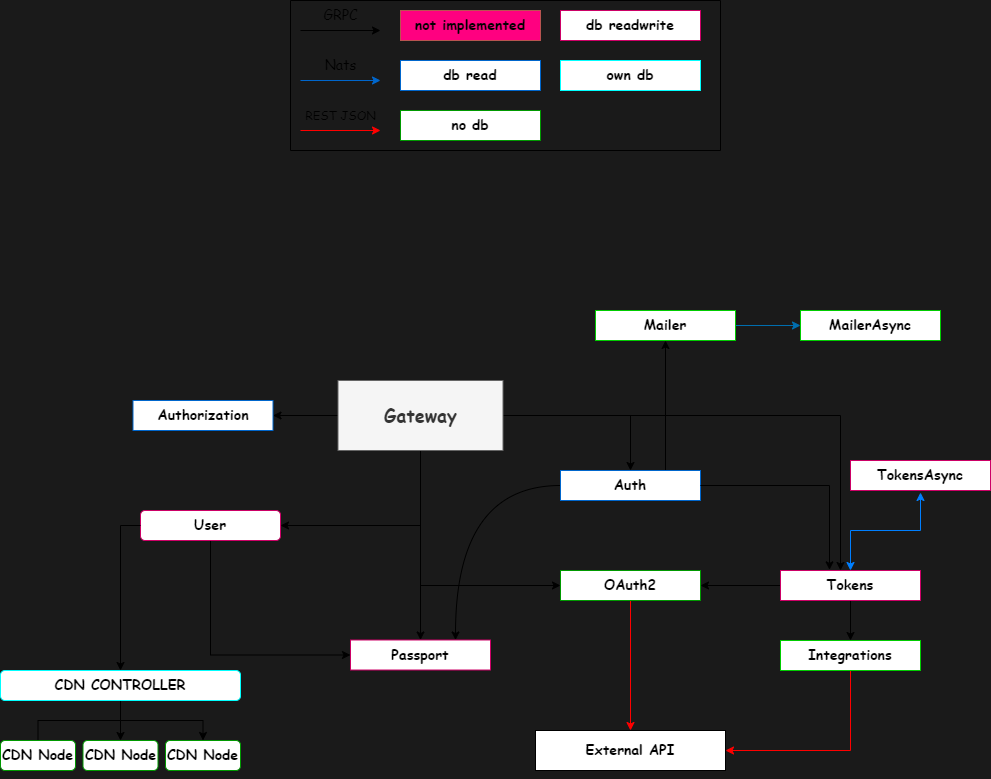

The diagram above was exported from draw.io. Its source (the exported page's mxGraphModel, read from the mxfile embedded in the PNG):
<mxGraphModel dx="1224" dy="1411" grid="1" gridSize="10" guides="1" tooltips="1" connect="1" arrows="1" fold="1" page="0" pageScale="1" pageWidth="850" pageHeight="1100" background="#1A1A1A" math="0" shadow="0">
  <root>
    <mxCell id="0" />
    <mxCell id="1" parent="0" />
    <mxCell id="XDPCOqW1gCRxtCuS24-K-14" style="edgeStyle=orthogonalEdgeStyle;rounded=0;orthogonalLoop=1;jettySize=auto;html=1;exitX=1;exitY=0.5;exitDx=0;exitDy=0;" parent="1" source="XDPCOqW1gCRxtCuS24-K-2" target="XDPCOqW1gCRxtCuS24-K-6" edge="1">
      <mxGeometry relative="1" as="geometry" />
    </mxCell>
    <mxCell id="XDPCOqW1gCRxtCuS24-K-16" style="edgeStyle=orthogonalEdgeStyle;rounded=0;orthogonalLoop=1;jettySize=auto;html=1;exitX=1;exitY=0.5;exitDx=0;exitDy=0;entryX=0.5;entryY=0;entryDx=0;entryDy=0;" parent="1" edge="1">
      <mxGeometry relative="1" as="geometry">
        <mxPoint x="200" y="-115" as="sourcePoint" />
        <mxPoint x="560" y="40" as="targetPoint" />
      </mxGeometry>
    </mxCell>
    <mxCell id="XDPCOqW1gCRxtCuS24-K-17" style="edgeStyle=orthogonalEdgeStyle;rounded=0;orthogonalLoop=1;jettySize=auto;html=1;exitX=0.5;exitY=1;exitDx=0;exitDy=0;entryX=0;entryY=0.5;entryDx=0;entryDy=0;" parent="1" source="XDPCOqW1gCRxtCuS24-K-2" target="XDPCOqW1gCRxtCuS24-K-5" edge="1">
      <mxGeometry relative="1" as="geometry" />
    </mxCell>
    <mxCell id="XDPCOqW1gCRxtCuS24-K-19" style="edgeStyle=orthogonalEdgeStyle;rounded=0;orthogonalLoop=1;jettySize=auto;html=1;exitX=0.5;exitY=1;exitDx=0;exitDy=0;entryX=0.5;entryY=0;entryDx=0;entryDy=0;" parent="1" source="XDPCOqW1gCRxtCuS24-K-2" target="XDPCOqW1gCRxtCuS24-K-10" edge="1">
      <mxGeometry relative="1" as="geometry" />
    </mxCell>
    <mxCell id="4" style="edgeStyle=orthogonalEdgeStyle;rounded=0;orthogonalLoop=1;jettySize=auto;html=1;exitX=0.5;exitY=1;exitDx=0;exitDy=0;entryX=1;entryY=0.5;entryDx=0;entryDy=0;" parent="1" source="XDPCOqW1gCRxtCuS24-K-2" target="3" edge="1">
      <mxGeometry relative="1" as="geometry" />
    </mxCell>
    <mxCell id="26" style="edgeStyle=orthogonalEdgeStyle;rounded=0;orthogonalLoop=1;jettySize=auto;html=1;exitX=0;exitY=0.5;exitDx=0;exitDy=0;entryX=1;entryY=0.5;entryDx=0;entryDy=0;" parent="1" source="XDPCOqW1gCRxtCuS24-K-2" target="25" edge="1">
      <mxGeometry relative="1" as="geometry" />
    </mxCell>
    <mxCell id="XDPCOqW1gCRxtCuS24-K-2" value="&lt;h3 style=&quot;font-size: 18px;&quot;&gt;&lt;font face=&quot;Comic Sans MS&quot; style=&quot;font-size: 18px;&quot;&gt;Gateway&lt;/font&gt;&lt;/h3&gt;" style="rounded=0;whiteSpace=wrap;html=1;fontSize=18;fillColor=#f5f5f5;strokeColor=#666666;fontColor=#333333;" parent="1" vertex="1">
      <mxGeometry x="57.5" y="-150" width="165" height="70" as="geometry" />
    </mxCell>
    <mxCell id="XDPCOqW1gCRxtCuS24-K-32" style="edgeStyle=orthogonalEdgeStyle;rounded=0;orthogonalLoop=1;jettySize=auto;html=1;exitX=0.5;exitY=1;exitDx=0;exitDy=0;entryX=1;entryY=0.5;entryDx=0;entryDy=0;strokeColor=#FF0000;" parent="1" source="XDPCOqW1gCRxtCuS24-K-4" target="XDPCOqW1gCRxtCuS24-K-30" edge="1">
      <mxGeometry relative="1" as="geometry" />
    </mxCell>
    <mxCell id="XDPCOqW1gCRxtCuS24-K-4" value="&lt;h3&gt;&lt;font face=&quot;Comic Sans MS&quot;&gt;Integrations&lt;/font&gt;&lt;/h3&gt;" style="rounded=0;whiteSpace=wrap;html=1;strokeColor=#00CC00;" parent="1" vertex="1">
      <mxGeometry x="500" y="110" width="140" height="30" as="geometry" />
    </mxCell>
    <mxCell id="XDPCOqW1gCRxtCuS24-K-31" style="edgeStyle=orthogonalEdgeStyle;rounded=0;orthogonalLoop=1;jettySize=auto;html=1;exitX=0.5;exitY=1;exitDx=0;exitDy=0;strokeColor=#FF0000;" parent="1" source="XDPCOqW1gCRxtCuS24-K-5" target="XDPCOqW1gCRxtCuS24-K-30" edge="1">
      <mxGeometry relative="1" as="geometry" />
    </mxCell>
    <mxCell id="XDPCOqW1gCRxtCuS24-K-5" value="&lt;h3&gt;&lt;font face=&quot;Comic Sans MS&quot;&gt;OAuth2&lt;/font&gt;&lt;/h3&gt;" style="rounded=0;whiteSpace=wrap;html=1;gradientColor=none;strokeColor=#009900;" parent="1" vertex="1">
      <mxGeometry x="280" y="40" width="140" height="30" as="geometry" />
    </mxCell>
    <mxCell id="XDPCOqW1gCRxtCuS24-K-25" style="rounded=1;orthogonalLoop=1;jettySize=auto;html=1;exitX=0;exitY=0.5;exitDx=0;exitDy=0;entryX=0.75;entryY=0;entryDx=0;entryDy=0;targetPerimeterSpacing=0;edgeStyle=orthogonalEdgeStyle;curved=1;" parent="1" source="XDPCOqW1gCRxtCuS24-K-6" target="XDPCOqW1gCRxtCuS24-K-10" edge="1">
      <mxGeometry relative="1" as="geometry" />
    </mxCell>
    <mxCell id="XDPCOqW1gCRxtCuS24-K-29" style="edgeStyle=orthogonalEdgeStyle;rounded=0;orthogonalLoop=1;jettySize=auto;html=1;exitX=0.75;exitY=0;exitDx=0;exitDy=0;" parent="1" source="XDPCOqW1gCRxtCuS24-K-6" target="XDPCOqW1gCRxtCuS24-K-27" edge="1">
      <mxGeometry relative="1" as="geometry" />
    </mxCell>
    <mxCell id="XDPCOqW1gCRxtCuS24-K-6" value="&lt;h3&gt;&lt;font face=&quot;Comic Sans MS&quot;&gt;Auth&lt;/font&gt;&lt;/h3&gt;" style="rounded=0;whiteSpace=wrap;html=1;gradientColor=none;strokeColor=#0066CC;" parent="1" vertex="1">
      <mxGeometry x="280" y="-60" width="140" height="30" as="geometry" />
    </mxCell>
    <mxCell id="XDPCOqW1gCRxtCuS24-K-12" style="edgeStyle=orthogonalEdgeStyle;rounded=0;orthogonalLoop=1;jettySize=auto;html=1;exitX=0;exitY=0.5;exitDx=0;exitDy=0;" parent="1" source="XDPCOqW1gCRxtCuS24-K-7" target="XDPCOqW1gCRxtCuS24-K-5" edge="1">
      <mxGeometry relative="1" as="geometry" />
    </mxCell>
    <mxCell id="XDPCOqW1gCRxtCuS24-K-13" style="edgeStyle=orthogonalEdgeStyle;rounded=0;orthogonalLoop=1;jettySize=auto;html=1;exitX=0.5;exitY=1;exitDx=0;exitDy=0;entryX=0.5;entryY=0;entryDx=0;entryDy=0;" parent="1" source="XDPCOqW1gCRxtCuS24-K-7" target="XDPCOqW1gCRxtCuS24-K-4" edge="1">
      <mxGeometry relative="1" as="geometry" />
    </mxCell>
    <mxCell id="XDPCOqW1gCRxtCuS24-K-7" value="&lt;h3&gt;&lt;font face=&quot;Comic Sans MS&quot;&gt;Tokens&lt;/font&gt;&lt;/h3&gt;" style="rounded=0;whiteSpace=wrap;html=1;strokeColor=#CC0066;" parent="1" vertex="1">
      <mxGeometry x="500" y="40" width="140" height="30" as="geometry" />
    </mxCell>
    <mxCell id="XDPCOqW1gCRxtCuS24-K-11" style="edgeStyle=orthogonalEdgeStyle;rounded=0;orthogonalLoop=1;jettySize=auto;html=1;exitX=0.5;exitY=1;exitDx=0;exitDy=0;entryX=0.5;entryY=0;entryDx=0;entryDy=0;startArrow=classic;startFill=1;strokeColor=#007FFF;" parent="1" source="XDPCOqW1gCRxtCuS24-K-8" target="XDPCOqW1gCRxtCuS24-K-7" edge="1">
      <mxGeometry relative="1" as="geometry" />
    </mxCell>
    <mxCell id="XDPCOqW1gCRxtCuS24-K-8" value="&lt;h3&gt;&lt;font face=&quot;Comic Sans MS&quot;&gt;TokensAsync&lt;/font&gt;&lt;/h3&gt;" style="rounded=0;whiteSpace=wrap;html=1;perimeterSpacing=2;strokeColor=#CC0066;" parent="1" vertex="1">
      <mxGeometry x="570" y="-70" width="140" height="30" as="geometry" />
    </mxCell>
    <mxCell id="XDPCOqW1gCRxtCuS24-K-10" value="&lt;h3&gt;&lt;font face=&quot;Comic Sans MS&quot;&gt;Passport&lt;/font&gt;&lt;/h3&gt;" style="rounded=0;whiteSpace=wrap;html=1;strokeColor=#CC0066;" parent="1" vertex="1">
      <mxGeometry x="70" y="109.5" width="140" height="30" as="geometry" />
    </mxCell>
    <mxCell id="XDPCOqW1gCRxtCuS24-K-24" style="rounded=0;orthogonalLoop=1;jettySize=auto;html=1;exitX=1;exitY=0.5;exitDx=0;exitDy=0;entryX=0.35;entryY=-0.022;entryDx=0;entryDy=0;entryPerimeter=0;edgeStyle=orthogonalEdgeStyle;" parent="1" source="XDPCOqW1gCRxtCuS24-K-6" target="XDPCOqW1gCRxtCuS24-K-7" edge="1">
      <mxGeometry relative="1" as="geometry" />
    </mxCell>
    <mxCell id="24" style="edgeStyle=orthogonalEdgeStyle;rounded=0;orthogonalLoop=1;jettySize=auto;html=1;exitX=1;exitY=0.5;exitDx=0;exitDy=0;fillColor=#1ba1e2;strokeColor=#006EAF;" parent="1" source="XDPCOqW1gCRxtCuS24-K-27" target="22" edge="1">
      <mxGeometry relative="1" as="geometry" />
    </mxCell>
    <mxCell id="XDPCOqW1gCRxtCuS24-K-27" value="&lt;h3&gt;&lt;font face=&quot;Comic Sans MS&quot;&gt;Mailer&lt;/font&gt;&lt;/h3&gt;" style="rounded=0;whiteSpace=wrap;html=1;strokeColor=#00CC00;" parent="1" vertex="1">
      <mxGeometry x="315" y="-220" width="140" height="30" as="geometry" />
    </mxCell>
    <mxCell id="XDPCOqW1gCRxtCuS24-K-30" value="&lt;h3&gt;&lt;font face=&quot;Comic Sans MS&quot;&gt;External API&lt;/font&gt;&lt;/h3&gt;" style="rounded=0;whiteSpace=wrap;html=1;" parent="1" vertex="1">
      <mxGeometry x="255" y="200" width="190" height="40" as="geometry" />
    </mxCell>
    <mxCell id="XDPCOqW1gCRxtCuS24-K-39" value="" style="swimlane;startSize=0;" parent="1" vertex="1">
      <mxGeometry x="10" y="-530" width="430" height="150" as="geometry" />
    </mxCell>
    <mxCell id="XDPCOqW1gCRxtCuS24-K-37" value="&lt;font style=&quot;font-size: 14px;&quot; face=&quot;Comic Sans MS&quot;&gt;GRPC&lt;/font&gt;" style="text;html=1;align=center;verticalAlign=middle;resizable=0;points=[];autosize=1;strokeColor=none;fillColor=none;" parent="XDPCOqW1gCRxtCuS24-K-39" vertex="1">
      <mxGeometry x="20" width="60" height="30" as="geometry" />
    </mxCell>
    <mxCell id="XDPCOqW1gCRxtCuS24-K-33" value="" style="endArrow=classic;html=1;rounded=0;" parent="XDPCOqW1gCRxtCuS24-K-39" edge="1">
      <mxGeometry width="50" height="50" relative="1" as="geometry">
        <mxPoint x="10" y="30" as="sourcePoint" />
        <mxPoint x="90" y="30" as="targetPoint" />
      </mxGeometry>
    </mxCell>
    <mxCell id="XDPCOqW1gCRxtCuS24-K-41" value="&lt;font style=&quot;font-size: 14px;&quot; face=&quot;Comic Sans MS&quot;&gt;Nats&lt;/font&gt;" style="text;html=1;align=center;verticalAlign=middle;resizable=0;points=[];autosize=1;strokeColor=none;fillColor=none;" parent="XDPCOqW1gCRxtCuS24-K-39" vertex="1">
      <mxGeometry x="20" y="50" width="60" height="30" as="geometry" />
    </mxCell>
    <mxCell id="XDPCOqW1gCRxtCuS24-K-42" value="" style="endArrow=classic;html=1;rounded=0;fillColor=#dae8fc;strokeColor=#0066CC;" parent="XDPCOqW1gCRxtCuS24-K-39" edge="1">
      <mxGeometry width="50" height="50" relative="1" as="geometry">
        <mxPoint x="10" y="80" as="sourcePoint" />
        <mxPoint x="90" y="80" as="targetPoint" />
      </mxGeometry>
    </mxCell>
    <mxCell id="XDPCOqW1gCRxtCuS24-K-43" value="&lt;font style=&quot;font-size: 12px;&quot; face=&quot;Comic Sans MS&quot;&gt;REST JSON&lt;/font&gt;" style="text;html=1;align=center;verticalAlign=middle;resizable=0;points=[];autosize=1;strokeColor=none;fillColor=none;" parent="XDPCOqW1gCRxtCuS24-K-39" vertex="1">
      <mxGeometry x="5" y="100" width="90" height="30" as="geometry" />
    </mxCell>
    <mxCell id="XDPCOqW1gCRxtCuS24-K-44" value="" style="endArrow=classic;html=1;rounded=0;strokeColor=#FF0000;" parent="XDPCOqW1gCRxtCuS24-K-39" edge="1">
      <mxGeometry width="50" height="50" relative="1" as="geometry">
        <mxPoint x="10" y="130" as="sourcePoint" />
        <mxPoint x="90" y="130" as="targetPoint" />
      </mxGeometry>
    </mxCell>
    <mxCell id="XDPCOqW1gCRxtCuS24-K-47" value="&lt;h3&gt;&lt;font face=&quot;Comic Sans MS&quot;&gt;not implemented&lt;/font&gt;&lt;/h3&gt;" style="rounded=0;whiteSpace=wrap;html=1;fillColor=#FF0080;strokeColor=#b85450;" parent="XDPCOqW1gCRxtCuS24-K-39" vertex="1">
      <mxGeometry x="110" y="10" width="140" height="30" as="geometry" />
    </mxCell>
    <mxCell id="XDPCOqW1gCRxtCuS24-K-48" value="&lt;h3&gt;&lt;font face=&quot;Comic Sans MS&quot;&gt;db read&lt;/font&gt;&lt;/h3&gt;" style="rounded=0;whiteSpace=wrap;html=1;gradientColor=none;strokeColor=#0066CC;" parent="XDPCOqW1gCRxtCuS24-K-39" vertex="1">
      <mxGeometry x="110" y="60" width="140" height="30" as="geometry" />
    </mxCell>
    <mxCell id="XDPCOqW1gCRxtCuS24-K-49" value="&lt;h3&gt;&lt;font face=&quot;Comic Sans MS&quot;&gt;no db&lt;/font&gt;&lt;/h3&gt;" style="rounded=0;whiteSpace=wrap;html=1;gradientColor=none;strokeColor=#009900;" parent="XDPCOqW1gCRxtCuS24-K-39" vertex="1">
      <mxGeometry x="110" y="110" width="140" height="30" as="geometry" />
    </mxCell>
    <mxCell id="XDPCOqW1gCRxtCuS24-K-50" value="&lt;h3&gt;&lt;font face=&quot;Comic Sans MS&quot;&gt;db readwrite&lt;/font&gt;&lt;/h3&gt;" style="rounded=0;whiteSpace=wrap;html=1;perimeterSpacing=2;strokeColor=#CC0066;" parent="XDPCOqW1gCRxtCuS24-K-39" vertex="1">
      <mxGeometry x="270" y="10" width="140" height="30" as="geometry" />
    </mxCell>
    <mxCell id="21" value="&lt;h3&gt;&lt;font face=&quot;Comic Sans MS&quot;&gt;own db&lt;/font&gt;&lt;/h3&gt;" style="rounded=0;whiteSpace=wrap;html=1;perimeterSpacing=2;strokeColor=#00FFFF;" parent="XDPCOqW1gCRxtCuS24-K-39" vertex="1">
      <mxGeometry x="270" y="60" width="140" height="30" as="geometry" />
    </mxCell>
    <mxCell id="15" style="edgeStyle=orthogonalEdgeStyle;rounded=0;orthogonalLoop=1;jettySize=auto;html=1;exitX=0.5;exitY=1;exitDx=0;exitDy=0;entryX=0;entryY=0.5;entryDx=0;entryDy=0;" parent="1" source="3" target="XDPCOqW1gCRxtCuS24-K-10" edge="1">
      <mxGeometry relative="1" as="geometry" />
    </mxCell>
    <mxCell id="3" value="&lt;h3&gt;&lt;font face=&quot;Comic Sans MS&quot;&gt;User&lt;/font&gt;&lt;/h3&gt;" style="rounded=1;whiteSpace=wrap;html=1;glass=0;sketch=0;shadow=0;strokeColor=#CC0066;" parent="1" vertex="1">
      <mxGeometry x="-140" y="-20" width="140" height="30" as="geometry" />
    </mxCell>
    <mxCell id="12" style="edgeStyle=orthogonalEdgeStyle;rounded=0;orthogonalLoop=1;jettySize=auto;html=1;exitX=0;exitY=0.5;exitDx=0;exitDy=0;startArrow=none;startFill=0;" parent="1" source="3" target="11" edge="1">
      <mxGeometry relative="1" as="geometry">
        <mxPoint x="20" y="100" as="sourcePoint" />
      </mxGeometry>
    </mxCell>
    <mxCell id="14" style="edgeStyle=orthogonalEdgeStyle;rounded=0;orthogonalLoop=1;jettySize=auto;html=1;exitX=0.5;exitY=1;exitDx=0;exitDy=0;entryX=0.5;entryY=0;entryDx=0;entryDy=0;startArrow=none;startFill=0;" parent="1" source="11" target="13" edge="1">
      <mxGeometry relative="1" as="geometry" />
    </mxCell>
    <mxCell id="19" style="edgeStyle=orthogonalEdgeStyle;rounded=0;orthogonalLoop=1;jettySize=auto;html=1;exitX=0.5;exitY=0;exitDx=0;exitDy=0;entryX=0.5;entryY=0;entryDx=0;entryDy=0;" parent="1" source="18" target="17" edge="1">
      <mxGeometry relative="1" as="geometry" />
    </mxCell>
    <mxCell id="11" value="&lt;h3&gt;&lt;font face=&quot;Comic Sans MS&quot;&gt;CDN CONTROLLER&lt;/font&gt;&lt;/h3&gt;" style="rounded=1;whiteSpace=wrap;html=1;glass=0;sketch=0;shadow=0;strokeColor=#00FFFF;" parent="1" vertex="1">
      <mxGeometry x="-280" y="140" width="240" height="30" as="geometry" />
    </mxCell>
    <mxCell id="13" value="&lt;h3&gt;&lt;font face=&quot;Comic Sans MS&quot;&gt;CDN Node&lt;/font&gt;&lt;/h3&gt;" style="rounded=1;whiteSpace=wrap;html=1;glass=0;sketch=0;shadow=0;strokeColor=#009900;" parent="1" vertex="1">
      <mxGeometry x="-115" y="210" width="75" height="30" as="geometry" />
    </mxCell>
    <mxCell id="17" value="&lt;h3&gt;&lt;font face=&quot;Comic Sans MS&quot;&gt;CDN Node&lt;/font&gt;&lt;/h3&gt;" style="rounded=1;whiteSpace=wrap;html=1;glass=0;sketch=0;shadow=0;strokeColor=#009900;" parent="1" vertex="1">
      <mxGeometry x="-197.5" y="210" width="75" height="30" as="geometry" />
    </mxCell>
    <mxCell id="18" value="&lt;h3&gt;&lt;font face=&quot;Comic Sans MS&quot;&gt;CDN Node&lt;/font&gt;&lt;/h3&gt;" style="rounded=1;whiteSpace=wrap;html=1;glass=0;sketch=0;shadow=0;strokeColor=#009900;" parent="1" vertex="1">
      <mxGeometry x="-280" y="210" width="75" height="30" as="geometry" />
    </mxCell>
    <mxCell id="22" value="&lt;h3&gt;&lt;font face=&quot;Comic Sans MS&quot;&gt;MailerAsync&lt;/font&gt;&lt;/h3&gt;" style="rounded=0;whiteSpace=wrap;html=1;strokeColor=#00CC00;" parent="1" vertex="1">
      <mxGeometry x="520" y="-220" width="140" height="30" as="geometry" />
    </mxCell>
    <mxCell id="25" value="&lt;h3&gt;&lt;font face=&quot;Comic Sans MS&quot;&gt;Authorization&lt;/font&gt;&lt;/h3&gt;" style="rounded=0;whiteSpace=wrap;html=1;strokeColor=#0066CC;" parent="1" vertex="1">
      <mxGeometry x="-147.5" y="-130" width="140" height="30" as="geometry" />
    </mxCell>
  </root>
</mxGraphModel>